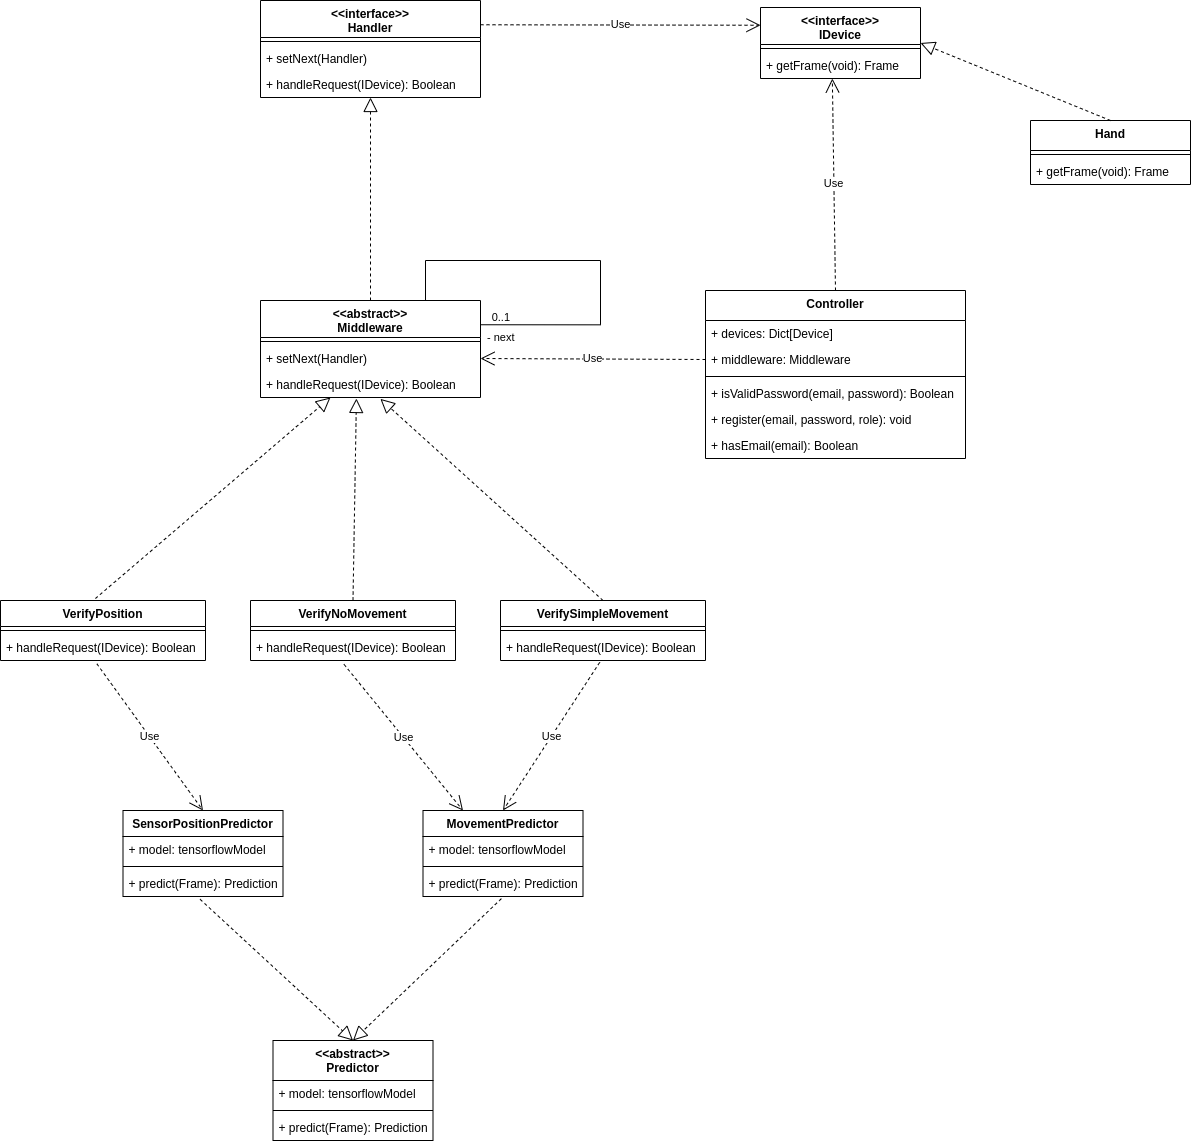

The diagram above was exported from draw.io. Its source (the exported page's mxGraphModel, read from the mxfile embedded in the PNG):
<mxGraphModel dx="4024" dy="1343" grid="1" gridSize="10" guides="1" tooltips="1" connect="1" arrows="1" fold="1" page="1" pageScale="1" pageWidth="827" pageHeight="1169" math="0" shadow="0">
  <root>
    <mxCell id="0" />
    <mxCell id="1" parent="0" />
    <mxCell id="2" value="VerifyPosition" style="swimlane;fontStyle=1;align=center;verticalAlign=top;childLayout=stackLayout;horizontal=1;startSize=26;horizontalStack=0;resizeParent=1;resizeParentMax=0;resizeLast=0;collapsible=1;marginBottom=0;" vertex="1" parent="1">
      <mxGeometry x="440" y="8480" width="205" height="60" as="geometry" />
    </mxCell>
    <mxCell id="3" value="" style="line;strokeWidth=1;fillColor=none;align=left;verticalAlign=middle;spacingTop=-1;spacingLeft=3;spacingRight=3;rotatable=0;labelPosition=right;points=[];portConstraint=eastwest;" vertex="1" parent="2">
      <mxGeometry y="26" width="205" height="8" as="geometry" />
    </mxCell>
    <mxCell id="4" value="+ handleRequest(IDevice): Boolean" style="text;strokeColor=none;fillColor=none;align=left;verticalAlign=top;spacingLeft=4;spacingRight=4;overflow=hidden;rotatable=0;points=[[0,0.5],[1,0.5]];portConstraint=eastwest;" vertex="1" parent="2">
      <mxGeometry y="34" width="205" height="26" as="geometry" />
    </mxCell>
    <mxCell id="5" value="VerifyNoMovement" style="swimlane;fontStyle=1;align=center;verticalAlign=top;childLayout=stackLayout;horizontal=1;startSize=26;horizontalStack=0;resizeParent=1;resizeParentMax=0;resizeLast=0;collapsible=1;marginBottom=0;" vertex="1" parent="1">
      <mxGeometry x="690" y="8480" width="205" height="60" as="geometry" />
    </mxCell>
    <mxCell id="6" value="" style="line;strokeWidth=1;fillColor=none;align=left;verticalAlign=middle;spacingTop=-1;spacingLeft=3;spacingRight=3;rotatable=0;labelPosition=right;points=[];portConstraint=eastwest;" vertex="1" parent="5">
      <mxGeometry y="26" width="205" height="8" as="geometry" />
    </mxCell>
    <mxCell id="7" value="+ handleRequest(IDevice): Boolean" style="text;strokeColor=none;fillColor=none;align=left;verticalAlign=top;spacingLeft=4;spacingRight=4;overflow=hidden;rotatable=0;points=[[0,0.5],[1,0.5]];portConstraint=eastwest;" vertex="1" parent="5">
      <mxGeometry y="34" width="205" height="26" as="geometry" />
    </mxCell>
    <mxCell id="8" value="VerifySimpleMovement" style="swimlane;fontStyle=1;align=center;verticalAlign=top;childLayout=stackLayout;horizontal=1;startSize=26;horizontalStack=0;resizeParent=1;resizeParentMax=0;resizeLast=0;collapsible=1;marginBottom=0;" vertex="1" parent="1">
      <mxGeometry x="940" y="8480" width="205" height="60" as="geometry" />
    </mxCell>
    <mxCell id="9" value="" style="line;strokeWidth=1;fillColor=none;align=left;verticalAlign=middle;spacingTop=-1;spacingLeft=3;spacingRight=3;rotatable=0;labelPosition=right;points=[];portConstraint=eastwest;" vertex="1" parent="8">
      <mxGeometry y="26" width="205" height="8" as="geometry" />
    </mxCell>
    <mxCell id="10" value="+ handleRequest(IDevice): Boolean" style="text;strokeColor=none;fillColor=none;align=left;verticalAlign=top;spacingLeft=4;spacingRight=4;overflow=hidden;rotatable=0;points=[[0,0.5],[1,0.5]];portConstraint=eastwest;" vertex="1" parent="8">
      <mxGeometry y="34" width="205" height="26" as="geometry" />
    </mxCell>
    <mxCell id="11" value="MovementPredictor" style="swimlane;fontStyle=1;align=center;verticalAlign=top;childLayout=stackLayout;horizontal=1;startSize=26;horizontalStack=0;resizeParent=1;resizeParentMax=0;resizeLast=0;collapsible=1;marginBottom=0;" vertex="1" parent="1">
      <mxGeometry x="862.5" y="8690" width="160" height="86" as="geometry" />
    </mxCell>
    <mxCell id="12" value="+ model: tensorflowModel" style="text;strokeColor=none;fillColor=none;align=left;verticalAlign=top;spacingLeft=4;spacingRight=4;overflow=hidden;rotatable=0;points=[[0,0.5],[1,0.5]];portConstraint=eastwest;" vertex="1" parent="11">
      <mxGeometry y="26" width="160" height="26" as="geometry" />
    </mxCell>
    <mxCell id="13" value="" style="line;strokeWidth=1;fillColor=none;align=left;verticalAlign=middle;spacingTop=-1;spacingLeft=3;spacingRight=3;rotatable=0;labelPosition=right;points=[];portConstraint=eastwest;" vertex="1" parent="11">
      <mxGeometry y="52" width="160" height="8" as="geometry" />
    </mxCell>
    <mxCell id="14" value="+ predict(Frame): Prediction" style="text;strokeColor=none;fillColor=none;align=left;verticalAlign=top;spacingLeft=4;spacingRight=4;overflow=hidden;rotatable=0;points=[[0,0.5],[1,0.5]];portConstraint=eastwest;" vertex="1" parent="11">
      <mxGeometry y="60" width="160" height="26" as="geometry" />
    </mxCell>
    <mxCell id="15" value="&lt;&lt;interface&gt;&gt;&#10;IDevice" style="swimlane;fontStyle=1;align=center;verticalAlign=top;childLayout=stackLayout;horizontal=1;startSize=37;horizontalStack=0;resizeParent=1;resizeParentMax=0;resizeLast=0;collapsible=1;marginBottom=0;" vertex="1" parent="1">
      <mxGeometry x="1200" y="7887" width="160" height="71" as="geometry" />
    </mxCell>
    <mxCell id="16" value="" style="line;strokeWidth=1;fillColor=none;align=left;verticalAlign=middle;spacingTop=-1;spacingLeft=3;spacingRight=3;rotatable=0;labelPosition=right;points=[];portConstraint=eastwest;" vertex="1" parent="15">
      <mxGeometry y="37" width="160" height="8" as="geometry" />
    </mxCell>
    <mxCell id="17" value="+ getFrame(void): Frame" style="text;strokeColor=none;fillColor=none;align=left;verticalAlign=top;spacingLeft=4;spacingRight=4;overflow=hidden;rotatable=0;points=[[0,0.5],[1,0.5]];portConstraint=eastwest;" vertex="1" parent="15">
      <mxGeometry y="45" width="160" height="26" as="geometry" />
    </mxCell>
    <mxCell id="18" value="&lt;&lt;interface&gt;&gt;&#10;Handler" style="swimlane;fontStyle=1;align=center;verticalAlign=top;childLayout=stackLayout;horizontal=1;startSize=37;horizontalStack=0;resizeParent=1;resizeParentMax=0;resizeLast=0;collapsible=1;marginBottom=0;" vertex="1" parent="1">
      <mxGeometry x="700" y="7880" width="220" height="97" as="geometry" />
    </mxCell>
    <mxCell id="19" value="" style="line;strokeWidth=1;fillColor=none;align=left;verticalAlign=middle;spacingTop=-1;spacingLeft=3;spacingRight=3;rotatable=0;labelPosition=right;points=[];portConstraint=eastwest;" vertex="1" parent="18">
      <mxGeometry y="37" width="220" height="8" as="geometry" />
    </mxCell>
    <mxCell id="20" value="+ setNext(Handler)" style="text;strokeColor=none;fillColor=none;align=left;verticalAlign=top;spacingLeft=4;spacingRight=4;overflow=hidden;rotatable=0;points=[[0,0.5],[1,0.5]];portConstraint=eastwest;" vertex="1" parent="18">
      <mxGeometry y="45" width="220" height="26" as="geometry" />
    </mxCell>
    <mxCell id="21" value="+ handleRequest(IDevice): Boolean" style="text;strokeColor=none;fillColor=none;align=left;verticalAlign=top;spacingLeft=4;spacingRight=4;overflow=hidden;rotatable=0;points=[[0,0.5],[1,0.5]];portConstraint=eastwest;" vertex="1" parent="18">
      <mxGeometry y="71" width="220" height="26" as="geometry" />
    </mxCell>
    <mxCell id="22" value="Use" style="endArrow=open;endSize=12;dashed=1;html=1;rounded=0;strokeWidth=1;exitX=1;exitY=0.25;exitDx=0;exitDy=0;entryX=0;entryY=0.25;entryDx=0;entryDy=0;" edge="1" source="18" target="15" parent="1">
      <mxGeometry width="160" relative="1" as="geometry">
        <mxPoint x="920" y="8070" as="sourcePoint" />
        <mxPoint x="1080" y="8070" as="targetPoint" />
      </mxGeometry>
    </mxCell>
    <mxCell id="23" value="&lt;&lt;abstract&gt;&gt;&#10;Middleware" style="swimlane;fontStyle=1;align=center;verticalAlign=top;childLayout=stackLayout;horizontal=1;startSize=37;horizontalStack=0;resizeParent=1;resizeParentMax=0;resizeLast=0;collapsible=1;marginBottom=0;" vertex="1" parent="1">
      <mxGeometry x="700" y="8180" width="220" height="97" as="geometry" />
    </mxCell>
    <mxCell id="24" value="" style="line;strokeWidth=1;fillColor=none;align=left;verticalAlign=middle;spacingTop=-1;spacingLeft=3;spacingRight=3;rotatable=0;labelPosition=right;points=[];portConstraint=eastwest;" vertex="1" parent="23">
      <mxGeometry y="37" width="220" height="8" as="geometry" />
    </mxCell>
    <mxCell id="25" value="+ setNext(Handler)" style="text;strokeColor=none;fillColor=none;align=left;verticalAlign=top;spacingLeft=4;spacingRight=4;overflow=hidden;rotatable=0;points=[[0,0.5],[1,0.5]];portConstraint=eastwest;" vertex="1" parent="23">
      <mxGeometry y="45" width="220" height="26" as="geometry" />
    </mxCell>
    <mxCell id="26" value="+ handleRequest(IDevice): Boolean" style="text;strokeColor=none;fillColor=none;align=left;verticalAlign=top;spacingLeft=4;spacingRight=4;overflow=hidden;rotatable=0;points=[[0,0.5],[1,0.5]];portConstraint=eastwest;" vertex="1" parent="23">
      <mxGeometry y="71" width="220" height="26" as="geometry" />
    </mxCell>
    <mxCell id="27" value="" style="endArrow=block;dashed=1;endFill=0;endSize=12;html=1;rounded=0;strokeWidth=1;exitX=0.5;exitY=0;exitDx=0;exitDy=0;" edge="1" source="23" target="21" parent="1">
      <mxGeometry width="160" relative="1" as="geometry">
        <mxPoint x="800" y="8180" as="sourcePoint" />
        <mxPoint x="960" y="8180" as="targetPoint" />
      </mxGeometry>
    </mxCell>
    <mxCell id="28" value="Hand" style="swimlane;fontStyle=1;align=center;verticalAlign=top;childLayout=stackLayout;horizontal=1;startSize=30;horizontalStack=0;resizeParent=1;resizeParentMax=0;resizeLast=0;collapsible=1;marginBottom=0;" vertex="1" parent="1">
      <mxGeometry x="1470" y="8000" width="160" height="64" as="geometry" />
    </mxCell>
    <mxCell id="29" value="" style="line;strokeWidth=1;fillColor=none;align=left;verticalAlign=middle;spacingTop=-1;spacingLeft=3;spacingRight=3;rotatable=0;labelPosition=right;points=[];portConstraint=eastwest;" vertex="1" parent="28">
      <mxGeometry y="30" width="160" height="8" as="geometry" />
    </mxCell>
    <mxCell id="30" value="+ getFrame(void): Frame" style="text;strokeColor=none;fillColor=none;align=left;verticalAlign=top;spacingLeft=4;spacingRight=4;overflow=hidden;rotatable=0;points=[[0,0.5],[1,0.5]];portConstraint=eastwest;" vertex="1" parent="28">
      <mxGeometry y="38" width="160" height="26" as="geometry" />
    </mxCell>
    <mxCell id="31" value="" style="endArrow=block;dashed=1;endFill=0;endSize=12;html=1;rounded=0;strokeWidth=1;exitX=0.5;exitY=0;exitDx=0;exitDy=0;entryX=1;entryY=0.5;entryDx=0;entryDy=0;" edge="1" source="28" target="15" parent="1">
      <mxGeometry width="160" relative="1" as="geometry">
        <mxPoint x="1279.5" y="8021" as="sourcePoint" />
        <mxPoint x="1300" y="7960" as="targetPoint" />
      </mxGeometry>
    </mxCell>
    <mxCell id="32" value="" style="endArrow=none;html=1;edgeStyle=orthogonalEdgeStyle;rounded=0;strokeWidth=1;exitX=0.75;exitY=0;exitDx=0;exitDy=0;entryX=1;entryY=0.25;entryDx=0;entryDy=0;" edge="1" source="23" target="23" parent="1">
      <mxGeometry relative="1" as="geometry">
        <mxPoint x="890" y="8150" as="sourcePoint" />
        <mxPoint x="1050" y="8150" as="targetPoint" />
        <Array as="points">
          <mxPoint x="865" y="8140" />
          <mxPoint x="1040" y="8140" />
          <mxPoint x="1040" y="8204" />
        </Array>
      </mxGeometry>
    </mxCell>
    <mxCell id="33" value="- next" style="edgeLabel;resizable=0;html=1;align=left;verticalAlign=bottom;" connectable="0" vertex="1" parent="32">
      <mxGeometry x="-1" relative="1" as="geometry">
        <mxPoint x="60" y="44" as="offset" />
      </mxGeometry>
    </mxCell>
    <mxCell id="34" value="0..1" style="edgeLabel;resizable=0;html=1;align=right;verticalAlign=bottom;" connectable="0" vertex="1" parent="32">
      <mxGeometry x="1" relative="1" as="geometry">
        <mxPoint x="30" as="offset" />
      </mxGeometry>
    </mxCell>
    <mxCell id="35" value="" style="endArrow=block;dashed=1;endFill=0;endSize=12;html=1;rounded=0;strokeWidth=1;exitX=0.463;exitY=-0.033;exitDx=0;exitDy=0;exitPerimeter=0;entryX=0.318;entryY=1;entryDx=0;entryDy=0;entryPerimeter=0;" edge="1" source="2" target="26" parent="1">
      <mxGeometry width="160" relative="1" as="geometry">
        <mxPoint x="650" y="8320" as="sourcePoint" />
        <mxPoint x="810" y="8320" as="targetPoint" />
      </mxGeometry>
    </mxCell>
    <mxCell id="36" value="" style="endArrow=block;dashed=1;endFill=0;endSize=12;html=1;rounded=0;strokeWidth=1;exitX=0.5;exitY=0;exitDx=0;exitDy=0;entryX=0.436;entryY=1.038;entryDx=0;entryDy=0;entryPerimeter=0;" edge="1" source="5" target="26" parent="1">
      <mxGeometry width="160" relative="1" as="geometry">
        <mxPoint x="830" y="8350" as="sourcePoint" />
        <mxPoint x="990" y="8350" as="targetPoint" />
      </mxGeometry>
    </mxCell>
    <mxCell id="37" value="" style="endArrow=block;dashed=1;endFill=0;endSize=12;html=1;rounded=0;strokeWidth=1;exitX=0.5;exitY=0;exitDx=0;exitDy=0;entryX=0.545;entryY=1.053;entryDx=0;entryDy=0;entryPerimeter=0;" edge="1" source="8" target="26" parent="1">
      <mxGeometry width="160" relative="1" as="geometry">
        <mxPoint x="930" y="8300" as="sourcePoint" />
        <mxPoint x="1090" y="8300" as="targetPoint" />
      </mxGeometry>
    </mxCell>
    <mxCell id="38" value="Use" style="endArrow=open;endSize=12;dashed=1;html=1;rounded=0;strokeWidth=1;exitX=0.484;exitY=1.071;exitDx=0;exitDy=0;entryX=0.5;entryY=0;entryDx=0;entryDy=0;exitPerimeter=0;" edge="1" source="10" target="11" parent="1">
      <mxGeometry width="160" relative="1" as="geometry">
        <mxPoint x="930" y="8040" as="sourcePoint" />
        <mxPoint x="1270" y="8300" as="targetPoint" />
      </mxGeometry>
    </mxCell>
    <mxCell id="39" value="Use" style="endArrow=open;endSize=12;dashed=1;html=1;rounded=0;strokeWidth=1;exitX=0.456;exitY=1.147;exitDx=0;exitDy=0;exitPerimeter=0;entryX=0.25;entryY=0;entryDx=0;entryDy=0;" edge="1" source="7" target="11" parent="1">
      <mxGeometry width="160" relative="1" as="geometry">
        <mxPoint x="780" y="8590" as="sourcePoint" />
        <mxPoint x="1180" y="8670" as="targetPoint" />
      </mxGeometry>
    </mxCell>
    <mxCell id="40" value="Use" style="endArrow=open;endSize=12;dashed=1;html=1;rounded=0;strokeWidth=1;exitX=0.47;exitY=1.126;exitDx=0;exitDy=0;exitPerimeter=0;entryX=0.5;entryY=0;entryDx=0;entryDy=0;" edge="1" source="4" target="41" parent="1">
      <mxGeometry width="160" relative="1" as="geometry">
        <mxPoint x="620" y="8670" as="sourcePoint" />
        <mxPoint x="650" y="8680" as="targetPoint" />
      </mxGeometry>
    </mxCell>
    <mxCell id="41" value="SensorPositionPredictor" style="swimlane;fontStyle=1;align=center;verticalAlign=top;childLayout=stackLayout;horizontal=1;startSize=26;horizontalStack=0;resizeParent=1;resizeParentMax=0;resizeLast=0;collapsible=1;marginBottom=0;" vertex="1" parent="1">
      <mxGeometry x="562.5" y="8690" width="160" height="86" as="geometry" />
    </mxCell>
    <mxCell id="42" value="+ model: tensorflowModel" style="text;strokeColor=none;fillColor=none;align=left;verticalAlign=top;spacingLeft=4;spacingRight=4;overflow=hidden;rotatable=0;points=[[0,0.5],[1,0.5]];portConstraint=eastwest;" vertex="1" parent="41">
      <mxGeometry y="26" width="160" height="26" as="geometry" />
    </mxCell>
    <mxCell id="43" value="" style="line;strokeWidth=1;fillColor=none;align=left;verticalAlign=middle;spacingTop=-1;spacingLeft=3;spacingRight=3;rotatable=0;labelPosition=right;points=[];portConstraint=eastwest;" vertex="1" parent="41">
      <mxGeometry y="52" width="160" height="8" as="geometry" />
    </mxCell>
    <mxCell id="44" value="+ predict(Frame): Prediction" style="text;strokeColor=none;fillColor=none;align=left;verticalAlign=top;spacingLeft=4;spacingRight=4;overflow=hidden;rotatable=0;points=[[0,0.5],[1,0.5]];portConstraint=eastwest;" vertex="1" parent="41">
      <mxGeometry y="60" width="160" height="26" as="geometry" />
    </mxCell>
    <mxCell id="45" value="&lt;&lt;abstract&gt;&gt;&#10;Predictor" style="swimlane;fontStyle=1;align=center;verticalAlign=top;childLayout=stackLayout;horizontal=1;startSize=40;horizontalStack=0;resizeParent=1;resizeParentMax=0;resizeLast=0;collapsible=1;marginBottom=0;" vertex="1" parent="1">
      <mxGeometry x="712.5" y="8920" width="160" height="100" as="geometry" />
    </mxCell>
    <mxCell id="46" value="+ model: tensorflowModel" style="text;strokeColor=none;fillColor=none;align=left;verticalAlign=top;spacingLeft=4;spacingRight=4;overflow=hidden;rotatable=0;points=[[0,0.5],[1,0.5]];portConstraint=eastwest;" vertex="1" parent="45">
      <mxGeometry y="40" width="160" height="26" as="geometry" />
    </mxCell>
    <mxCell id="47" value="" style="line;strokeWidth=1;fillColor=none;align=left;verticalAlign=middle;spacingTop=-1;spacingLeft=3;spacingRight=3;rotatable=0;labelPosition=right;points=[];portConstraint=eastwest;" vertex="1" parent="45">
      <mxGeometry y="66" width="160" height="8" as="geometry" />
    </mxCell>
    <mxCell id="48" value="+ predict(Frame): Prediction" style="text;strokeColor=none;fillColor=none;align=left;verticalAlign=top;spacingLeft=4;spacingRight=4;overflow=hidden;rotatable=0;points=[[0,0.5],[1,0.5]];portConstraint=eastwest;" vertex="1" parent="45">
      <mxGeometry y="74" width="160" height="26" as="geometry" />
    </mxCell>
    <mxCell id="49" value="" style="endArrow=block;dashed=1;endFill=0;endSize=12;html=1;rounded=0;strokeWidth=1;exitX=0.482;exitY=1.109;exitDx=0;exitDy=0;exitPerimeter=0;entryX=0.5;entryY=0;entryDx=0;entryDy=0;" edge="1" source="44" target="45" parent="1">
      <mxGeometry width="160" relative="1" as="geometry">
        <mxPoint x="532.5" y="8860" as="sourcePoint" />
        <mxPoint x="692.5" y="8860" as="targetPoint" />
      </mxGeometry>
    </mxCell>
    <mxCell id="50" value="" style="endArrow=block;dashed=1;endFill=0;endSize=12;html=1;rounded=0;strokeWidth=1;exitX=0.49;exitY=1.082;exitDx=0;exitDy=0;exitPerimeter=0;entryX=0.5;entryY=0;entryDx=0;entryDy=0;" edge="1" source="14" target="45" parent="1">
      <mxGeometry width="160" relative="1" as="geometry">
        <mxPoint x="852.5" y="8820" as="sourcePoint" />
        <mxPoint x="1012.5" y="8820" as="targetPoint" />
      </mxGeometry>
    </mxCell>
    <mxCell id="51" value="Controller" style="swimlane;fontStyle=1;align=center;verticalAlign=top;childLayout=stackLayout;horizontal=1;startSize=30;horizontalStack=0;resizeParent=1;resizeParentMax=0;resizeLast=0;collapsible=1;marginBottom=0;" vertex="1" parent="1">
      <mxGeometry x="1145" y="8170" width="260" height="168" as="geometry" />
    </mxCell>
    <mxCell id="52" value="+ devices: Dict[Device]" style="text;strokeColor=none;fillColor=none;align=left;verticalAlign=top;spacingLeft=4;spacingRight=4;overflow=hidden;rotatable=0;points=[[0,0.5],[1,0.5]];portConstraint=eastwest;" vertex="1" parent="51">
      <mxGeometry y="30" width="260" height="26" as="geometry" />
    </mxCell>
    <mxCell id="53" value="+ middleware: Middleware" style="text;strokeColor=none;fillColor=none;align=left;verticalAlign=top;spacingLeft=4;spacingRight=4;overflow=hidden;rotatable=0;points=[[0,0.5],[1,0.5]];portConstraint=eastwest;" vertex="1" parent="51">
      <mxGeometry y="56" width="260" height="26" as="geometry" />
    </mxCell>
    <mxCell id="54" value="" style="line;strokeWidth=1;fillColor=none;align=left;verticalAlign=middle;spacingTop=-1;spacingLeft=3;spacingRight=3;rotatable=0;labelPosition=right;points=[];portConstraint=eastwest;" vertex="1" parent="51">
      <mxGeometry y="82" width="260" height="8" as="geometry" />
    </mxCell>
    <mxCell id="55" value="+ isValidPassword(email, password): Boolean" style="text;strokeColor=none;fillColor=none;align=left;verticalAlign=top;spacingLeft=4;spacingRight=4;overflow=hidden;rotatable=0;points=[[0,0.5],[1,0.5]];portConstraint=eastwest;" vertex="1" parent="51">
      <mxGeometry y="90" width="260" height="26" as="geometry" />
    </mxCell>
    <mxCell id="56" value="+ register(email, password, role): void" style="text;strokeColor=none;fillColor=none;align=left;verticalAlign=top;spacingLeft=4;spacingRight=4;overflow=hidden;rotatable=0;points=[[0,0.5],[1,0.5]];portConstraint=eastwest;" vertex="1" parent="51">
      <mxGeometry y="116" width="260" height="26" as="geometry" />
    </mxCell>
    <mxCell id="57" value="+ hasEmail(email): Boolean" style="text;strokeColor=none;fillColor=none;align=left;verticalAlign=top;spacingLeft=4;spacingRight=4;overflow=hidden;rotatable=0;points=[[0,0.5],[1,0.5]];portConstraint=eastwest;" vertex="1" parent="51">
      <mxGeometry y="142" width="260" height="26" as="geometry" />
    </mxCell>
    <mxCell id="58" value="Use" style="endArrow=open;endSize=12;dashed=1;html=1;rounded=0;strokeWidth=1;entryX=0.449;entryY=1;entryDx=0;entryDy=0;entryPerimeter=0;exitX=0.5;exitY=0;exitDx=0;exitDy=0;" edge="1" source="51" target="17" parent="1">
      <mxGeometry width="160" relative="1" as="geometry">
        <mxPoint x="1240" y="8350" as="sourcePoint" />
        <mxPoint x="1400" y="8350" as="targetPoint" />
      </mxGeometry>
    </mxCell>
    <mxCell id="59" value="Use" style="endArrow=open;endSize=12;dashed=1;html=1;rounded=0;strokeWidth=1;exitX=0;exitY=0.5;exitDx=0;exitDy=0;entryX=1;entryY=0.5;entryDx=0;entryDy=0;" edge="1" source="53" target="25" parent="1">
      <mxGeometry width="160" relative="1" as="geometry">
        <mxPoint x="1220" y="8350" as="sourcePoint" />
        <mxPoint x="1380" y="8350" as="targetPoint" />
      </mxGeometry>
    </mxCell>
  </root>
</mxGraphModel>